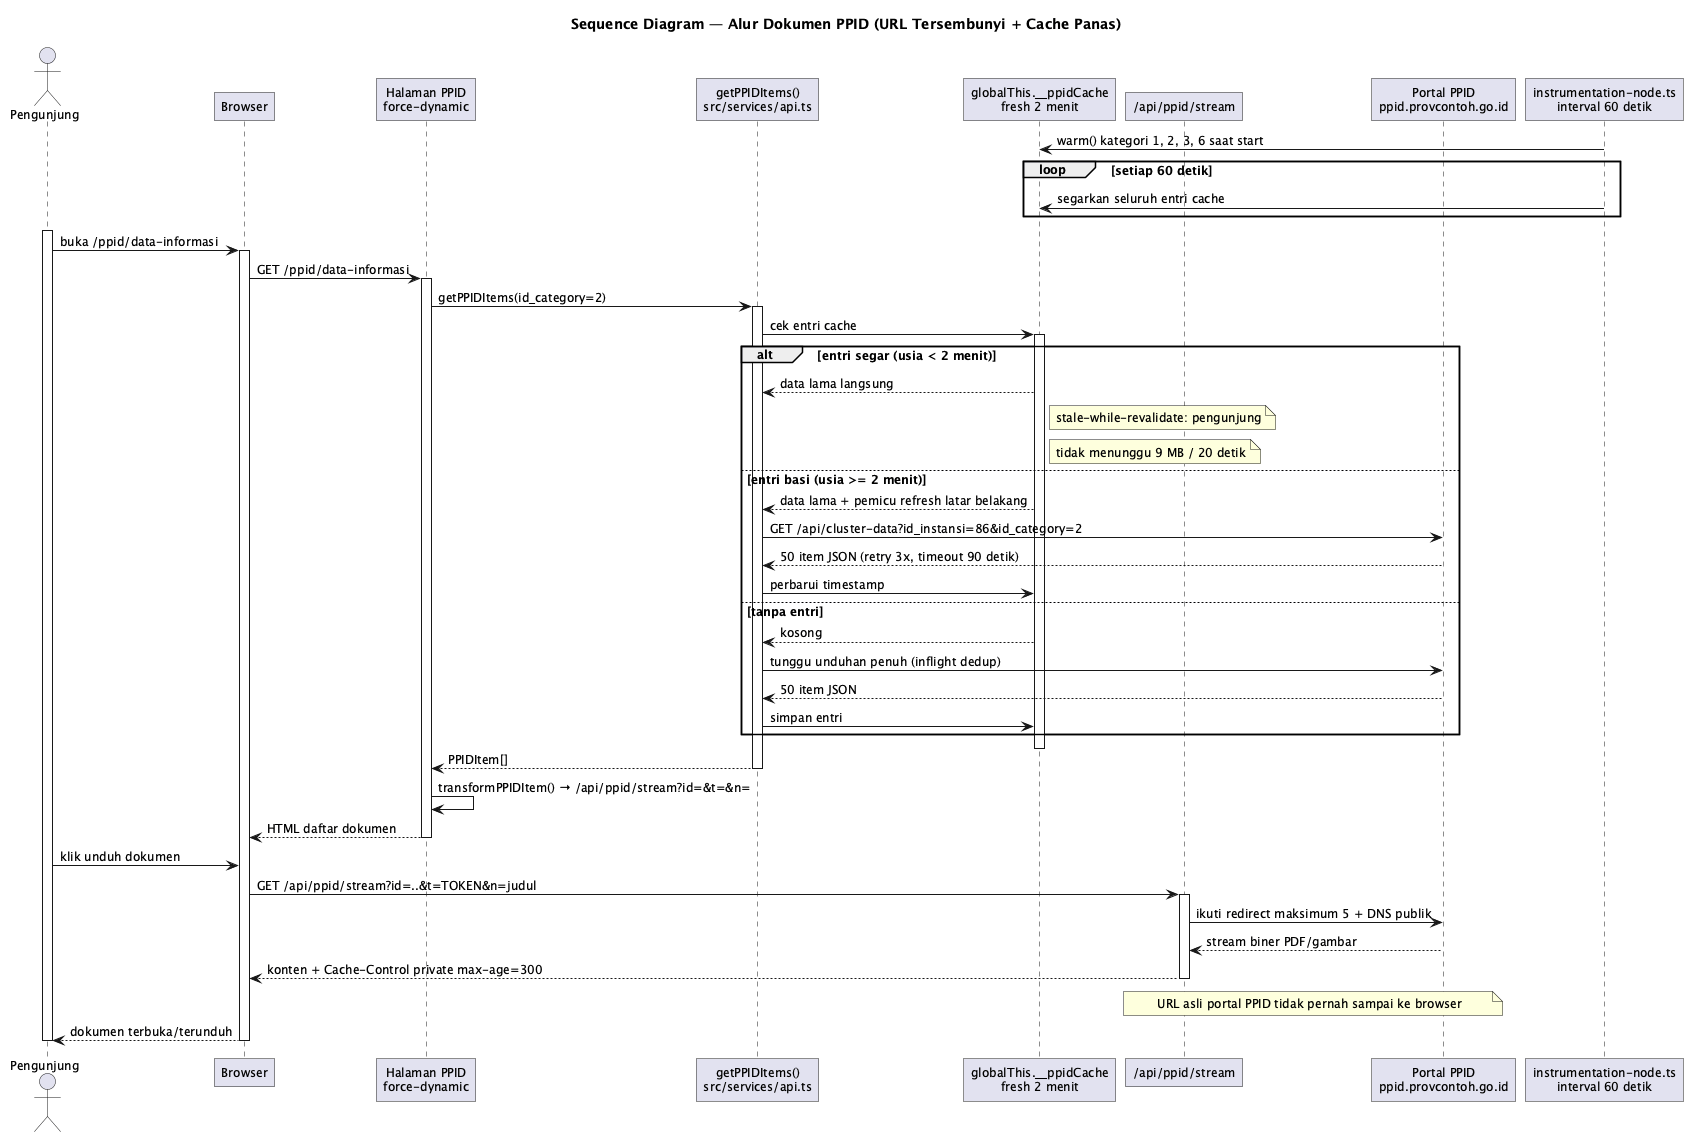

The diagram above was rendered by PlantUML. Its source (embedded in the PNG):
@startuml
skinparam backgroundStyle white
skinparam shadowing false
skinparam roundcorner 0
skinparam defaultFontSize 12
title Sequence Diagram — Alur Dokumen PPID (URL Tersembunyi + Cache Panas)

actor Pengunjung as U
participant "Browser" as B
participant "Halaman PPID\nforce-dynamic" as HP
participant "getPPIDItems()\nsrc/services/api.ts" as API
participant "globalThis.__ppidCache\nfresh 2 menit" as CH
participant "/api/ppid/stream" as ST
participant "Portal PPID\nppid.provcontoh.go.id" as PP
participant "instrumentation-node.ts\ninterval 60 detik" as W

W -> CH: warm() kategori 1, 2, 3, 6 saat start
loop setiap 60 detik
  W -> CH: segarkan seluruh entri cache
end

activate U
U -> B: buka /ppid/data-informasi
activate B
B -> HP: GET /ppid/data-informasi
activate HP
HP -> API: getPPIDItems(id_category=2)
activate API
API -> CH: cek entri cache
activate CH

alt entri segar (usia < 2 menit)
  CH --> API: data lama langsung
  note right of CH: stale-while-revalidate: pengunjung
  note right of CH  : tidak menunggu 9 MB / 20 detik
else entri basi (usia >= 2 menit)
  CH --> API: data lama + pemicu refresh latar belakang
  API -> PP: GET /api/cluster-data?id_instansi=86&id_category=2
  PP --> API: 50 item JSON (retry 3x, timeout 90 detik)
  API -> CH: perbarui timestamp
else tanpa entri
  CH --> API: kosong
  API -> PP: tunggu unduhan penuh (inflight dedup)
  PP --> API: 50 item JSON
  API -> CH: simpan entri
end
deactivate CH
API --> HP: PPIDItem[]
deactivate API
HP -> HP: transformPPIDItem() → /api/ppid/stream?id=&t=&n=
HP --> B: HTML daftar dokumen
deactivate HP

U -> B: klik unduh dokumen
B -> ST: GET /api/ppid/stream?id=..&t=TOKEN&n=judul
activate ST
ST -> PP: ikuti redirect maksimum 5 + DNS publik
PP --> ST: stream biner PDF/gambar
ST --> B: konten + Cache-Control private max-age=300
deactivate ST
note over ST,PP: URL asli portal PPID tidak pernah sampai ke browser
B --> U: dokumen terbuka/terunduh
deactivate B
deactivate U

@enduml